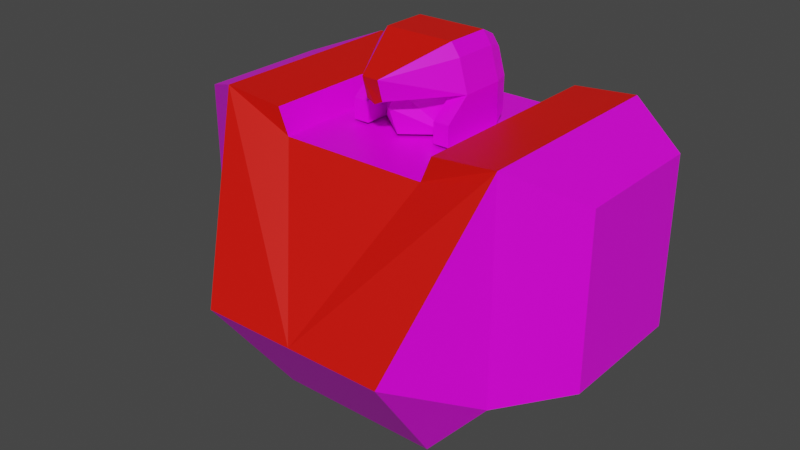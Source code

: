 # Source: mech_body05.blend  (saved by Blender 3.3.6; exported with 4.5.12 LTS)
import bpy
from mathutils import Matrix  # noqa: F401  (used for matrix-valued properties, if any)

bpy.ops.wm.read_factory_settings(use_empty=True)
scene = bpy.context.scene
scene.name = 'Scene'

# ---- collections
col_body05 = bpy.data.collections.new('body05'); scene.collection.children.link(col_body05)

# ---- images (referenced by path relative to the original .blend; pixels are not part of the script)
import os
ASSET_DIR = os.environ.get("B2B_ASSET_DIR", "")  # directory of the original .blend (textures are referenced by path, not embedded)
HERE = os.path.dirname(os.path.abspath(__file__))  # packed textures are extracted next to this script under _unpacked/

def load_image(name, relpath, width, height, colorspace="sRGB"):
    """Load a texture the original file referenced (path relative to the .blend, or extracted next to this script)."""
    p = next((c for c in (os.path.join(HERE, relpath), os.path.join(ASSET_DIR, relpath)) if relpath and os.path.exists(c)), "")
    if p:
        img = bpy.data.images.load(p, check_existing=True)
        img.name = name
    else:  # same state as the original file: an image datablock whose file is absent (Cycles renders it pink)
        img = bpy.data.images.new(name, width, height)
        img.source = "FILE"
        img.filepath = "//" + (relpath or name)
    img.colorspace_settings.name = colorspace
    return img
img_tex_body05_png = load_image('tex_body05.png', 'tex_body05.png', 1024, 1024, 'sRGB')

# ---- materials (node trees are filled in below, after node groups)
mat_mat_body = bpy.data.materials.new('mat_body')
mat_mat_body.alpha_threshold = 0.0
mat_mat_body.use_backface_culling = True
mat_mat_body.use_transparent_shadow = False
mat_mat_body.line_color = (0.0, 0.0, 0.0, 1.0)
mat_mat_team = bpy.data.materials.new('mat_team')
mat_mat_team.use_backface_culling = True
mat_mat_team.use_transparent_shadow = False

# ---- material node trees
mat_mat_body.use_nodes = True; mat_mat_body.node_tree.nodes.clear()
_N = mat_mat_body.node_tree.nodes; _L = mat_mat_body.node_tree.links
n0 = _N.new('ShaderNodeOutputMaterial'); n0.name = 'Material Output'; n0.location = (300, 300)
n1 = _N.new('ShaderNodeBsdfPrincipled'); n1.name = 'Principled BSDF'; n1.location = (10, 300)
n1.distribution = 'GGX'
n1.subsurface_method = 'BURLEY'
n1.inputs[2].default_value = 0.4
n1.inputs[3].default_value = 1.45
n1.inputs[27].default_value = (0.0, 0.0, 0.0, 1.0)
n1.inputs[28].default_value = 1.0
n2 = _N.new('ShaderNodeTexImage'); n2.name = 'Image Texture.001'; n2.location = (-254, 300)
n2.image = img_tex_body05_png
n2.interpolation = 'Closest'
_L.new(n1.outputs[0], n0.inputs[0])
_L.new(n2.outputs[0], n1.inputs[0])
n0.is_active_output = True
mat_mat_team.use_nodes = True; mat_mat_team.node_tree.nodes.clear()
_N = mat_mat_team.node_tree.nodes; _L = mat_mat_team.node_tree.links
n0 = _N.new('ShaderNodeBsdfPrincipled'); n0.name = 'Principled BSDF'; n0.location = (10, 300)
n0.distribution = 'GGX'
n0.subsurface_method = 'BURLEY'
n0.inputs[0].default_value = (0.8, 0.004458, 0.0, 1.0)
n0.inputs[3].default_value = 1.45
n0.inputs[27].default_value = (0.0, 0.0, 0.0, 1.0)
n0.inputs[28].default_value = 1.0
n1 = _N.new('ShaderNodeOutputMaterial'); n1.name = 'Material Output'; n1.location = (300, 300)
_L.new(n0.outputs[0], n1.inputs[0])
n1.is_active_output = True

# ---- world
world_world = bpy.data.worlds.new('World'); scene.world = world_world
world_world.use_nodes = True; world_world.node_tree.nodes.clear()
_N = world_world.node_tree.nodes; _L = world_world.node_tree.links
n0 = _N.new('ShaderNodeOutputWorld'); n0.name = 'World Output'; n0.location = (300, 300)
n1 = _N.new('ShaderNodeBackground'); n1.name = 'Background'; n1.location = (10, 300)
n1.inputs[0].default_value = (0.05088, 0.05088, 0.05088, 1.0)
_L.new(n1.outputs[0], n0.inputs[0])
n0.is_active_output = True
world_world.color = (0.05088, 0.05088, 0.05088)
world_world.use_sun_shadow = False
world_world.sun_shadow_jitter_overblur = 0.0

# ---- meshes
me_body = bpy.data.meshes.new('body')
me_body.from_pydata([(0.3501, -0.2, 0.1833), (0.3501, -0.2, 0.7033), (0.3501, 0.3, 0.1833), (0.3501, 0.3, 0.7033), (0.2301, -0.4, 0.2833), (0.5023, -0.11, 0.2433), (0.2, -0.2, 0.01), (0.2, 0.3, 0.01), (0.5023, -0.11, 0.6433), (0.5023, 0.21, 0.2433), (0.5023, 0.21, 0.6433), (0.1252, 0.01, 0.7326), (0.1042, 0.01, 0.8061), (0.02, -0.1282, 0.7326), (0.02, -0.1422, 0.7816), (0.08321, 0.01, 0.8355), (0.1252, 0.1168, 0.7326), (0.1042, 0.1168, 0.8061), (0.08321, 0.1168, 0.8355), (0.08261, 0.1518, 0.8178), (0.09941, 0.1518, 0.7943), (0.1162, 0.1518, 0.7355), (0.1252, 0.01, 0.637), (0.1252, 0.1168, 0.637), (0.1162, 0.1518, 0.6576), (0.0874, 0.01, 0.7326), (0.0874, 0.01, 0.637), (0.0874, -0.05, 0.637), (0.1252, -0.05, 0.637), (0.0874, -0.05, 0.6848), (0.1252, -0.05, 0.6848), (0.1751, -0.2, 0.6305), (0.1751, 0.3, 0.6305), (0.2, -0.2, 0.69), (0.2, 0.3, 0.69), (-0.3501, -0.2, 0.1833), (-0.3501, -0.2, 0.7033), (-0.3501, 0.3, 0.1833), (-0.3501, 0.3, 0.7033), (-0.2301, -0.4, 0.2833), (-0.5023, -0.11, 0.2433), (0.0, -0.2, 0.6305), (0.0, -0.4, 0.2833), (-0.2, -0.2, 0.01), (-0.2, 0.3, 0.01), (-0.5023, -0.11, 0.6433), (-0.5023, 0.21, 0.2433), (-0.5023, 0.21, 0.6433), (-0.1252, 0.01, 0.7326), (-0.1042, 0.01, 0.8061), (0.0, -0.1282, 0.7228), (-0.02, -0.1282, 0.7326), (-0.02, -0.1422, 0.7816), (-0.08321, 0.01, 0.8355), (-0.1252, 0.1168, 0.7326), (-0.1042, 0.1168, 0.8061), (-0.08321, 0.1168, 0.8355), (-0.08261, 0.1518, 0.8178), (-0.09941, 0.1518, 0.7943), (-0.1162, 0.1518, 0.7355), (0.0, -0.05823, 0.7325), (0.0, -0.05823, 0.637), (-0.1252, 0.01, 0.637), (-0.1252, 0.1168, 0.637), (-0.1162, 0.1518, 0.6576), (0.0, -0.08623, 0.7027), (-0.0874, 0.01, 0.7326), (-0.0874, 0.01, 0.637), (-0.0874, -0.05, 0.637), (-0.1252, -0.05, 0.637), (-0.0874, -0.05, 0.6848), (-0.1252, -0.05, 0.6848), (-0.1751, -0.2, 0.6305), (-0.1751, 0.3, 0.6305), (-0.2, -0.2, 0.69), (-0.2, 0.3, 0.69)], [], [(1, 4, 0), (6, 43, 44, 7), (2, 9, 5, 0), (0, 6, 7, 2), (41, 42, 4, 1, 33, 31), (2, 37, 38, 75, 73, 32, 34, 3), (1, 3, 34, 33), (43, 6, 4, 42, 39), (52, 14, 15, 53), (4, 6, 0), (5, 9, 10, 8), (3, 10, 9, 2), (0, 5, 8, 1), (1, 8, 10, 3), (12, 15, 14), (11, 12, 14, 13), (60, 25, 11, 13), (63, 64, 24, 23), (15, 12, 17, 18), (30, 11, 25, 29), (14, 52, 51, 50, 13), (12, 11, 16, 17), (19, 57, 56, 18), (18, 17, 20, 19), (18, 56, 53, 15), (16, 23, 24, 21), (24, 64, 59, 58, 57, 19, 20, 21), (60, 13, 50), (67, 61, 65), (16, 11, 22, 23), (17, 16, 21, 20), (22, 11, 30, 28), (71, 69, 68, 70), (25, 26, 27, 29), (67, 65, 60, 66), (34, 32, 31, 33), (36, 35, 39), (37, 35, 40, 46), (35, 37, 44, 43), (41, 72, 74, 36, 39, 42), (36, 74, 75, 38), (39, 35, 43), (40, 45, 47, 46), (38, 37, 46, 47), (35, 36, 45, 40), (36, 38, 47, 45), (49, 52, 53), (48, 51, 52, 49), (60, 51, 48, 66), (53, 56, 55, 49), (49, 55, 54, 48), (56, 57, 58, 55), (54, 59, 64, 63), (71, 70, 66, 48), (60, 50, 51), (26, 65, 61), (54, 63, 62, 48), (55, 58, 59, 54), (62, 69, 71, 48), (30, 29, 27, 28), (66, 70, 68, 67), (73, 72, 41, 31, 32), (26, 25, 60, 65), (75, 74, 72, 73), (37, 2, 7, 44)])
me_body.polygons.foreach_set('material_index', [0, 0, 0, 0, 1, 0, 1, 0, 1, 0, 0, 0, 0, 0, 0, 0, 0, 0, 0, 0, 1, 0, 1, 0, 1, 0, 1, 0, 0, 0, 0, 0, 0, 0, 0, 0, 0, 0, 0, 1, 1, 0, 0, 0, 0, 0, 0, 0, 0, 0, 0, 0, 0, 0, 0, 0, 0, 0, 0, 0, 0, 0, 0, 0, 0])
_uv = me_body.uv_layers.new(name='UVMap')
_uv.uv.foreach_set('vector', [0.02084, 0.4391, 0.2019, 0.3566, 0.2611, 0.4462, 0.7525, 0.5513, 0.9269, 0.5513, 0.9269, 0.7694, 0.7525, 0.7694, 0.6986, 0.395, 0.7378, 0.3237, 0.8774, 0.3237, 0.9166, 0.395, 0.9166, 0.395, 0.9166, 0.495, 0.6986, 0.495, 0.6986, 0.395, 0.03641, 0.2696, 0.205, 0.2696, 0.2019, 0.3566, 0.02084, 0.4391, 0.01213, 0.3664, 0.03792, 0.3485, 0.5987, 0.08925, 0.5987, 0.3946, 0.3719, 0.3946, 0.3778, 0.3292, 0.4037, 0.3183, 0.4037, 0.1656, 0.3778, 0.1547, 0.3719, 0.08925, 0.9166, 0.07785, 0.6986, 0.07785, 0.6986, 0.01213, 0.9166, 0.01213, 0.3477, 0.1718, 0.3477, 0.3674, 0.2019, 0.3566, 0.205, 0.2696, 0.2019, 0.1826, 0.03863, 0.857, 0.03863, 0.8395, 0.1091, 0.812, 0.1091, 0.8845, 0.2019, 0.3566, 0.3477, 0.3674, 0.2611, 0.4462, 0.8774, 0.3237, 0.7378, 0.3237, 0.7378, 0.1492, 0.8774, 0.1492, 0.3719, 0.08925, 0.3981, 0.01213, 0.5726, 0.01213, 0.5987, 0.08925, 0.2611, 0.4462, 0.231, 0.5271, 0.04616, 0.5216, 0.02084, 0.4391, 0.9166, 0.07785, 0.8774, 0.1492, 0.7378, 0.1492, 0.6986, 0.07785, 0.5013, 0.8694, 0.4858, 0.8689, 0.4938, 0.7936, 0.5346, 0.8682, 0.5013, 0.8694, 0.4938, 0.7936, 0.5165, 0.7938, 0.6317, 0.8473, 0.6626, 0.8844, 0.6631, 0.9009, 0.6014, 0.857, 0.2603, 0.9029, 0.2426, 0.8989, 0.2426, 0.7976, 0.2603, 0.7936, 0.4858, 0.8689, 0.5013, 0.8694, 0.5021, 0.9149, 0.4862, 0.9155, 0.3201, 0.9766, 0.3465, 0.9497, 0.3316, 0.9363, 0.3103, 0.9631, 0.03863, 0.8395, 0.03863, 0.857, 0.0164, 0.857, 0.01213, 0.8482, 0.0164, 0.8395, 0.5013, 0.8694, 0.5346, 0.8682, 0.5349, 0.9147, 0.5021, 0.9149, 0.1727, 0.8122, 0.1727, 0.8843, 0.1556, 0.8845, 0.1556, 0.812, 0.4862, 0.9155, 0.5021, 0.9149, 0.5062, 0.9307, 0.4933, 0.9315, 0.1556, 0.812, 0.1556, 0.8845, 0.1091, 0.8845, 0.1091, 0.812, 0.5349, 0.9147, 0.5766, 0.9151, 0.5673, 0.9309, 0.5331, 0.9303, 0.2426, 0.7976, 0.2426, 0.8989, 0.2086, 0.8989, 0.183, 0.8916, 0.1727, 0.8843, 0.1727, 0.8122, 0.183, 0.8049, 0.2086, 0.7976, 0.6317, 0.8473, 0.6014, 0.857, 0.6008, 0.8473, 0.2847, 0.8413, 0.2846, 0.8908, 0.3101, 0.8908, 0.5349, 0.9147, 0.5346, 0.8682, 0.5766, 0.8682, 0.5766, 0.9151, 0.5021, 0.9149, 0.5349, 0.9147, 0.5331, 0.9303, 0.5062, 0.9307, 0.5766, 0.8682, 0.5346, 0.8682, 0.5556, 0.8418, 0.5766, 0.8418, 0.3201, 0.8049, 0.2986, 0.7936, 0.2905, 0.8116, 0.3103, 0.8184, 0.3316, 0.9363, 0.2847, 0.9402, 0.2905, 0.9699, 0.3103, 0.9631, 0.2847, 0.8413, 0.3101, 0.8908, 0.324, 0.8908, 0.3316, 0.8452, 0.5193, 0.5513, 0.5474, 0.5513, 0.5474, 0.7694, 0.5193, 0.7694, 0.02084, 0.1001, 0.2611, 0.09301, 0.2019, 0.1826, 0.395, 0.5513, 0.395, 0.7694, 0.3237, 0.7301, 0.3237, 0.5906, 0.395, 0.7694, 0.395, 0.5513, 0.495, 0.5513, 0.495, 0.7694, 0.03641, 0.2696, 0.03792, 0.1907, 0.01213, 0.1728, 0.02084, 0.1001, 0.2019, 0.1826, 0.205, 0.2696, 0.07785, 0.7694, 0.01213, 0.7694, 0.01213, 0.5513, 0.07785, 0.5513, 0.2019, 0.1826, 0.2611, 0.09301, 0.3477, 0.1718, 0.3237, 0.7301, 0.1492, 0.7301, 0.1492, 0.5906, 0.3237, 0.5906, 0.3719, 0.3946, 0.5987, 0.3946, 0.5726, 0.4718, 0.3981, 0.4718, 0.2611, 0.09301, 0.02084, 0.1001, 0.04616, 0.01756, 0.231, 0.01213, 0.07785, 0.7694, 0.07785, 0.5513, 0.1492, 0.5906, 0.1492, 0.7301, 0.3863, 0.8558, 0.3788, 0.9315, 0.3707, 0.8562, 0.4195, 0.857, 0.4015, 0.9313, 0.3788, 0.9315, 0.3863, 0.8558, 0.6317, 0.8473, 0.6014, 0.8376, 0.6631, 0.7936, 0.6626, 0.8101, 0.3707, 0.8562, 0.3711, 0.8097, 0.387, 0.8102, 0.3863, 0.8558, 0.3863, 0.8558, 0.387, 0.8102, 0.4199, 0.8104, 0.4195, 0.857, 0.3711, 0.8097, 0.3782, 0.7936, 0.3911, 0.7945, 0.387, 0.8102, 0.4199, 0.8104, 0.418, 0.7948, 0.4522, 0.7942, 0.4615, 0.8101, 0.3201, 0.8049, 0.3103, 0.8184, 0.3316, 0.8452, 0.3465, 0.8318, 0.6317, 0.8473, 0.6008, 0.8473, 0.6014, 0.8376, 0.2847, 0.9402, 0.3101, 0.8908, 0.2846, 0.8908, 0.4199, 0.8104, 0.4615, 0.8101, 0.4615, 0.857, 0.4195, 0.857, 0.387, 0.8102, 0.3911, 0.7945, 0.418, 0.7948, 0.4199, 0.8104, 0.4615, 0.857, 0.4615, 0.8834, 0.4405, 0.8834, 0.4195, 0.857, 0.3201, 0.9766, 0.3103, 0.9631, 0.2905, 0.9699, 0.2986, 0.9879, 0.3316, 0.8452, 0.3103, 0.8184, 0.2905, 0.8116, 0.2847, 0.8413, 0.7001, 0.5513, 0.7001, 0.7694, 0.6237, 0.7694, 0.5474, 0.7694, 0.5474, 0.5513, 0.2847, 0.9402, 0.3316, 0.9363, 0.324, 0.8908, 0.3101, 0.8908, 0.7282, 0.5513, 0.7282, 0.7694, 0.7001, 0.7694, 0.7001, 0.5513, 0.5987, 0.3946, 0.5987, 0.08925, 0.6743, 0.1547, 0.6743, 0.3292])
me_body.materials.append(mat_mat_body)
me_body.materials.append(mat_mat_team)
me_body.use_remesh_fix_poles = True
me_body.use_remesh_preserve_attributes = False
me_body.use_mirror_vertex_groups = False
me_body.use_paint_bone_selection = False
me_body.use_paint_mask = True
me_body.update()
arm_armature_001 = bpy.data.armatures.new('Armature.001')  # bones are not reproduced

# ---- objects
ob_body = bpy.data.objects.new('body', me_body)
ob_armature = bpy.data.objects.new('Armature', arm_armature_001)

# ---- transforms, parenting, visibility, modifiers, constraints
ob_body.parent = ob_armature
ob_body.location = (0.0, 0.0, 0.0)
ob_body.lineart.crease_threshold = 0.0
_vg = ob_body.vertex_groups.new(name='root')
_vg.add([0, 1, 2, 3, 4, 5, 6, 7, 8, 9, 10, 31, 32, 33, 34, 35, 36, 37, 38, 39, 40, 41, 42, 43, 44, 45, 46, 47, 72, 73, 74, 75], 1.0, 'REPLACE')
_vg = ob_body.vertex_groups.new(name='head')
_vg.add([11, 12, 13, 14, 15, 16, 17, 18, 19, 20, 21, 22, 23, 24, 25, 26, 27, 28, 29, 30, 48, 49, 50, 51, 52, 53, 54, 55, 56, 57, 58, 59, 60, 61, 62, 63, 64, 65, 66, 67, 68, 69, 70, 71], 1.0, 'REPLACE')
_vg = ob_body.vertex_groups.new(name='arm.l')
_vg = ob_body.vertex_groups.new(name='arm.r')
_vg = ob_body.vertex_groups.new(name='pack')
_m = ob_body.modifiers.new('Armature', 'ARMATURE')
_m.object = ob_armature
ob_armature.location = (0.0, 0.0, 0.0)
ob_armature.show_in_front = True
ob_armature.lineart.crease_threshold = 0.0

# ---- collection membership
col_body05.objects.link(ob_body)
col_body05.objects.link(ob_armature)

# ---- scene / render settings (as saved in the file)
scene.frame_start = 1; scene.frame_end = 250; scene.frame_set(1)
scene.render.engine = 'BLENDER_EEVEE_NEXT'
scene.cycles.use_denoising = False
scene.cycles.samples = 128
scene.cycles.sampling_pattern = 'TABULATED_SOBOL'
scene.cycles.use_adaptive_sampling = False
scene.cycles.use_light_tree = False
scene.view_settings.view_transform = 'Filmic'
bpy.context.view_layer.update()

# ---- added for rendering (the .blend has no active camera and no usable light): camera, sun
cam_auto = bpy.data.cameras.new('AutoCamera')
cam_auto.lens = 50.0
cam_auto.sensor_width = 36.0
cam_auto.clip_end = 1000.0
ob_auto_camera = bpy.data.objects.new('AutoCamera', cam_auto)
scene.collection.objects.link(ob_auto_camera)
ob_auto_camera.location = (1.36631, -1.68957, 1.51579)
ob_auto_camera.rotation_euler = (1.09748, -7.21219e-08, 0.694738)
scene.camera = ob_auto_camera
light_auto_sun = bpy.data.lights.new('AutoSun', 'SUN')
light_auto_sun.energy = 3.0
light_auto_sun.angle = 0.0523599
ob_auto_sun = bpy.data.objects.new('AutoSun', light_auto_sun)
scene.collection.objects.link(ob_auto_sun)
ob_auto_sun.rotation_euler = (0.872665, 0.174533, 0.523599)
bpy.context.view_layer.update()
